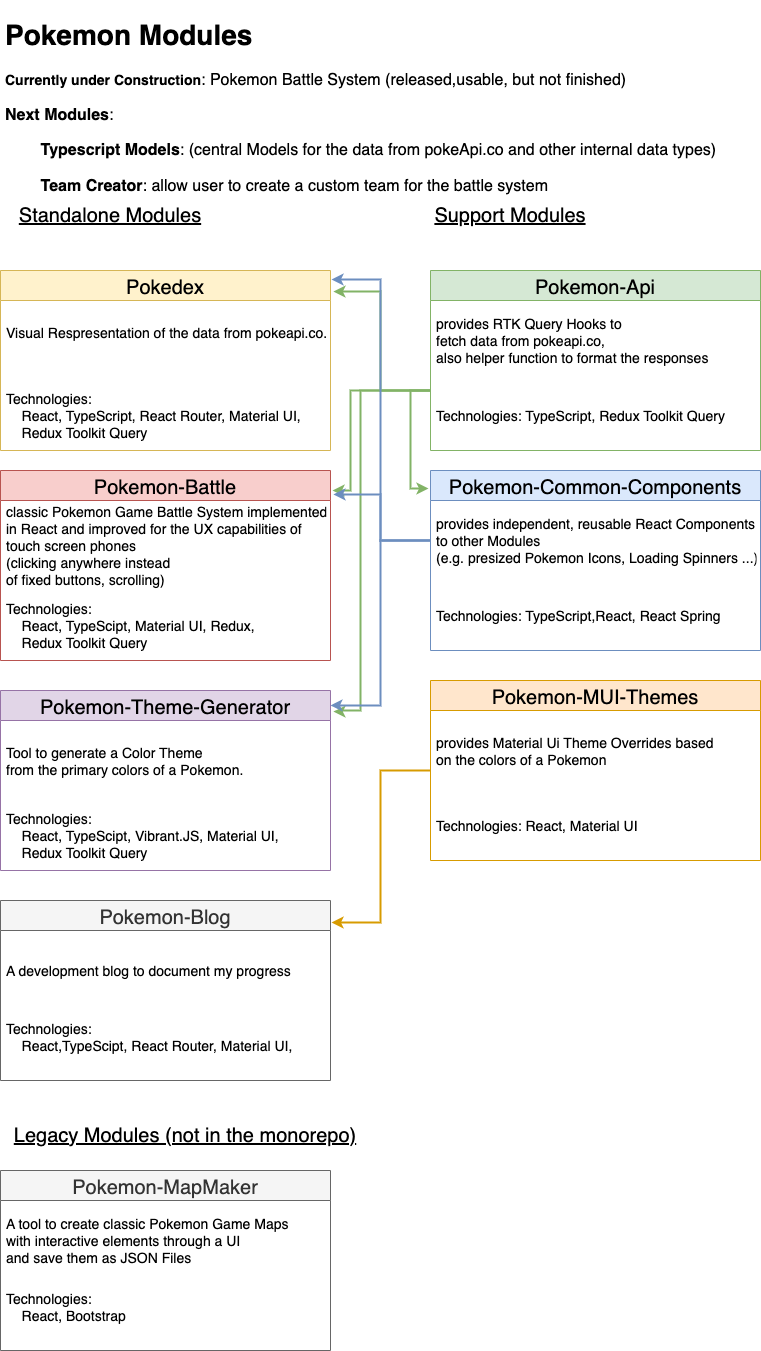

The diagram above was exported from draw.io. Its source (the exported page's mxGraphModel, read from the mxfile embedded in the PNG):
<mxGraphModel dx="1426" dy="794" grid="1" gridSize="10" guides="1" tooltips="1" connect="1" arrows="1" fold="1" page="1" pageScale="1" pageWidth="827" pageHeight="1400" math="0" shadow="0">
  <root>
    <mxCell id="0" />
    <mxCell id="1" parent="0" />
    <mxCell id="Y_GcdOeNlaLuyIUZ5SkQ-1" value="&lt;font style=&quot;font-size: 20px;&quot;&gt;Standalone Modules&lt;/font&gt;" style="text;html=1;strokeColor=none;fillColor=none;align=center;verticalAlign=middle;whiteSpace=wrap;rounded=0;fontStyle=4" vertex="1" parent="1">
      <mxGeometry x="40" y="240" width="220" height="30" as="geometry" />
    </mxCell>
    <mxCell id="Y_GcdOeNlaLuyIUZ5SkQ-2" value="Support Modules" style="text;html=1;strokeColor=none;fillColor=none;align=center;verticalAlign=middle;whiteSpace=wrap;rounded=0;fontSize=20;fontStyle=4" vertex="1" parent="1">
      <mxGeometry x="470" y="240" width="160" height="30" as="geometry" />
    </mxCell>
    <mxCell id="Y_GcdOeNlaLuyIUZ5SkQ-27" style="edgeStyle=orthogonalEdgeStyle;rounded=0;orthogonalLoop=1;jettySize=auto;html=1;entryX=1.009;entryY=0.117;entryDx=0;entryDy=0;entryPerimeter=0;fontSize=14;fillColor=#d5e8d4;strokeColor=#82b366;strokeWidth=2;" edge="1" parent="1" source="Y_GcdOeNlaLuyIUZ5SkQ-4" target="Y_GcdOeNlaLuyIUZ5SkQ-15">
      <mxGeometry relative="1" as="geometry">
        <Array as="points">
          <mxPoint x="420" y="430" />
          <mxPoint x="420" y="331" />
        </Array>
      </mxGeometry>
    </mxCell>
    <mxCell id="Y_GcdOeNlaLuyIUZ5SkQ-4" value="Pokemon-Api" style="swimlane;fontStyle=0;childLayout=stackLayout;horizontal=1;startSize=30;horizontalStack=0;resizeParent=1;resizeParentMax=0;resizeLast=0;collapsible=1;marginBottom=0;fontSize=20;fillColor=#d5e8d4;strokeColor=#82b366;" vertex="1" parent="1">
      <mxGeometry x="470" y="310" width="330" height="180" as="geometry">
        <mxRectangle x="440" y="110" width="150" height="30" as="alternateBounds" />
      </mxGeometry>
    </mxCell>
    <mxCell id="Y_GcdOeNlaLuyIUZ5SkQ-5" value="provides RTK Query Hooks to &#10;fetch data from pokeapi.co, &#10;also helper function to format the responses" style="text;strokeColor=none;fillColor=none;align=left;verticalAlign=middle;spacingLeft=4;spacingRight=4;overflow=hidden;points=[[0,0.5],[1,0.5]];portConstraint=eastwest;rotatable=0;fontSize=14;" vertex="1" parent="Y_GcdOeNlaLuyIUZ5SkQ-4">
      <mxGeometry y="30" width="330" height="80" as="geometry" />
    </mxCell>
    <mxCell id="Y_GcdOeNlaLuyIUZ5SkQ-7" value="Technologies: TypeScript, Redux Toolkit Query" style="text;strokeColor=none;fillColor=none;align=left;verticalAlign=middle;spacingLeft=4;spacingRight=4;overflow=hidden;points=[[0,0.5],[1,0.5]];portConstraint=eastwest;rotatable=0;fontSize=14;" vertex="1" parent="Y_GcdOeNlaLuyIUZ5SkQ-4">
      <mxGeometry y="110" width="330" height="70" as="geometry" />
    </mxCell>
    <mxCell id="Y_GcdOeNlaLuyIUZ5SkQ-34" style="edgeStyle=orthogonalEdgeStyle;rounded=0;orthogonalLoop=1;jettySize=auto;html=1;entryX=1.003;entryY=0.122;entryDx=0;entryDy=0;entryPerimeter=0;labelBackgroundColor=#FF9999;fontSize=14;fontColor=#FF9999;strokeWidth=2;fillColor=#ffe6cc;strokeColor=#d79b00;" edge="1" parent="1" source="Y_GcdOeNlaLuyIUZ5SkQ-11" target="Y_GcdOeNlaLuyIUZ5SkQ-24">
      <mxGeometry relative="1" as="geometry" />
    </mxCell>
    <mxCell id="Y_GcdOeNlaLuyIUZ5SkQ-11" value="Pokemon-MUI-Themes" style="swimlane;fontStyle=0;childLayout=stackLayout;horizontal=1;startSize=30;horizontalStack=0;resizeParent=1;resizeParentMax=0;resizeLast=0;collapsible=1;marginBottom=0;fontSize=20;fillColor=#ffe6cc;strokeColor=#d79b00;" vertex="1" parent="1">
      <mxGeometry x="470" y="720" width="330" height="180" as="geometry">
        <mxRectangle x="440" y="510" width="240" height="30" as="alternateBounds" />
      </mxGeometry>
    </mxCell>
    <mxCell id="Y_GcdOeNlaLuyIUZ5SkQ-12" value="provides Material Ui Theme Overrides based &#10;on the colors of a Pokemon" style="text;strokeColor=none;fillColor=none;align=left;verticalAlign=middle;spacingLeft=4;spacingRight=4;overflow=hidden;points=[[0,0.5],[1,0.5]];portConstraint=eastwest;rotatable=0;fontSize=14;" vertex="1" parent="Y_GcdOeNlaLuyIUZ5SkQ-11">
      <mxGeometry y="30" width="330" height="80" as="geometry" />
    </mxCell>
    <mxCell id="Y_GcdOeNlaLuyIUZ5SkQ-13" value="Technologies: React, Material UI" style="text;strokeColor=none;fillColor=none;align=left;verticalAlign=middle;spacingLeft=4;spacingRight=4;overflow=hidden;points=[[0,0.5],[1,0.5]];portConstraint=eastwest;rotatable=0;fontSize=14;" vertex="1" parent="Y_GcdOeNlaLuyIUZ5SkQ-11">
      <mxGeometry y="110" width="330" height="70" as="geometry" />
    </mxCell>
    <mxCell id="Y_GcdOeNlaLuyIUZ5SkQ-8" value="Pokemon-Common-Components" style="swimlane;fontStyle=0;childLayout=stackLayout;horizontal=1;startSize=30;horizontalStack=0;resizeParent=1;resizeParentMax=0;resizeLast=0;collapsible=1;marginBottom=0;fontSize=20;fillColor=#dae8fc;strokeColor=#6c8ebf;" vertex="1" parent="1">
      <mxGeometry x="470" y="510" width="330" height="180" as="geometry">
        <mxRectangle x="440" y="310" width="330" height="30" as="alternateBounds" />
      </mxGeometry>
    </mxCell>
    <mxCell id="Y_GcdOeNlaLuyIUZ5SkQ-9" value="provides independent, reusable React Components&#10;to other Modules &#10;(e.g. presized Pokemon Icons, Loading Spinners ...)" style="text;strokeColor=none;fillColor=none;align=left;verticalAlign=middle;spacingLeft=4;spacingRight=4;overflow=hidden;points=[[0,0.5],[1,0.5]];portConstraint=eastwest;rotatable=0;fontSize=14;" vertex="1" parent="Y_GcdOeNlaLuyIUZ5SkQ-8">
      <mxGeometry y="30" width="330" height="80" as="geometry" />
    </mxCell>
    <mxCell id="Y_GcdOeNlaLuyIUZ5SkQ-14" value="Technologies: TypeScript,React, React Spring" style="text;strokeColor=none;fillColor=none;align=left;verticalAlign=middle;spacingLeft=4;spacingRight=4;overflow=hidden;points=[[0,0.5],[1,0.5]];portConstraint=eastwest;rotatable=0;fontSize=14;" vertex="1" parent="Y_GcdOeNlaLuyIUZ5SkQ-8">
      <mxGeometry y="110" width="330" height="70" as="geometry" />
    </mxCell>
    <mxCell id="Y_GcdOeNlaLuyIUZ5SkQ-15" value="Pokedex" style="swimlane;fontStyle=0;childLayout=stackLayout;horizontal=1;startSize=30;horizontalStack=0;resizeParent=1;resizeParentMax=0;resizeLast=0;collapsible=1;marginBottom=0;fontSize=20;fillColor=#fff2cc;strokeColor=#d6b656;" vertex="1" parent="1">
      <mxGeometry x="40" y="310" width="330" height="180" as="geometry">
        <mxRectangle x="440" y="110" width="150" height="30" as="alternateBounds" />
      </mxGeometry>
    </mxCell>
    <mxCell id="Y_GcdOeNlaLuyIUZ5SkQ-16" value="Visual Respresentation of the data from pokeapi.co.&#10;" style="text;strokeColor=none;fillColor=none;align=left;verticalAlign=middle;spacingLeft=4;spacingRight=4;overflow=hidden;points=[[0,0.5],[1,0.5]];portConstraint=eastwest;rotatable=0;fontSize=14;" vertex="1" parent="Y_GcdOeNlaLuyIUZ5SkQ-15">
      <mxGeometry y="30" width="330" height="80" as="geometry" />
    </mxCell>
    <mxCell id="Y_GcdOeNlaLuyIUZ5SkQ-17" value="Technologies: &#10;    React, TypeScript, React Router, Material UI,&#10;    Redux Toolkit Query" style="text;strokeColor=none;fillColor=none;align=left;verticalAlign=middle;spacingLeft=4;spacingRight=4;overflow=hidden;points=[[0,0.5],[1,0.5]];portConstraint=eastwest;rotatable=0;fontSize=14;" vertex="1" parent="Y_GcdOeNlaLuyIUZ5SkQ-15">
      <mxGeometry y="110" width="330" height="70" as="geometry" />
    </mxCell>
    <mxCell id="Y_GcdOeNlaLuyIUZ5SkQ-18" value="Pokemon-Battle" style="swimlane;fontStyle=0;childLayout=stackLayout;horizontal=1;startSize=30;horizontalStack=0;resizeParent=1;resizeParentMax=0;resizeLast=0;collapsible=1;marginBottom=0;fontSize=20;fillColor=#f8cecc;strokeColor=#b85450;" vertex="1" parent="1">
      <mxGeometry x="40" y="510" width="330" height="190" as="geometry">
        <mxRectangle x="440" y="110" width="150" height="30" as="alternateBounds" />
      </mxGeometry>
    </mxCell>
    <mxCell id="Y_GcdOeNlaLuyIUZ5SkQ-19" value="classic Pokemon Game Battle System implemented &#10;in React and improved for the UX capabilities of &#10;touch screen phones&#10;(clicking anywhere instead &#10;of fixed buttons, scrolling)" style="text;strokeColor=none;fillColor=none;align=left;verticalAlign=middle;spacingLeft=4;spacingRight=4;overflow=hidden;points=[[0,0.5],[1,0.5]];portConstraint=eastwest;rotatable=0;fontSize=14;" vertex="1" parent="Y_GcdOeNlaLuyIUZ5SkQ-18">
      <mxGeometry y="30" width="330" height="90" as="geometry" />
    </mxCell>
    <mxCell id="Y_GcdOeNlaLuyIUZ5SkQ-20" value="Technologies: &#10;    React, TypeScipt, Material UI, Redux,&#10;    Redux Toolkit Query" style="text;strokeColor=none;fillColor=none;align=left;verticalAlign=middle;spacingLeft=4;spacingRight=4;overflow=hidden;points=[[0,0.5],[1,0.5]];portConstraint=eastwest;rotatable=0;fontSize=14;" vertex="1" parent="Y_GcdOeNlaLuyIUZ5SkQ-18">
      <mxGeometry y="120" width="330" height="70" as="geometry" />
    </mxCell>
    <mxCell id="Y_GcdOeNlaLuyIUZ5SkQ-21" value="Pokemon-Theme-Generator" style="swimlane;fontStyle=0;childLayout=stackLayout;horizontal=1;startSize=30;horizontalStack=0;resizeParent=1;resizeParentMax=0;resizeLast=0;collapsible=1;marginBottom=0;fontSize=20;fillColor=#e1d5e7;strokeColor=#9673a6;" vertex="1" parent="1">
      <mxGeometry x="40" y="730" width="330" height="180" as="geometry">
        <mxRectangle x="440" y="110" width="150" height="30" as="alternateBounds" />
      </mxGeometry>
    </mxCell>
    <mxCell id="Y_GcdOeNlaLuyIUZ5SkQ-22" value="Tool to generate a Color Theme &#10;from the primary colors of a Pokemon." style="text;strokeColor=none;fillColor=none;align=left;verticalAlign=middle;spacingLeft=4;spacingRight=4;overflow=hidden;points=[[0,0.5],[1,0.5]];portConstraint=eastwest;rotatable=0;fontSize=14;" vertex="1" parent="Y_GcdOeNlaLuyIUZ5SkQ-21">
      <mxGeometry y="30" width="330" height="80" as="geometry" />
    </mxCell>
    <mxCell id="Y_GcdOeNlaLuyIUZ5SkQ-23" value="Technologies: &#10;    React, TypeScipt, Vibrant.JS, Material UI,&#10;    Redux Toolkit Query" style="text;strokeColor=none;fillColor=none;align=left;verticalAlign=middle;spacingLeft=4;spacingRight=4;overflow=hidden;points=[[0,0.5],[1,0.5]];portConstraint=eastwest;rotatable=0;fontSize=14;" vertex="1" parent="Y_GcdOeNlaLuyIUZ5SkQ-21">
      <mxGeometry y="110" width="330" height="70" as="geometry" />
    </mxCell>
    <mxCell id="Y_GcdOeNlaLuyIUZ5SkQ-24" value="Pokemon-Blog" style="swimlane;fontStyle=0;childLayout=stackLayout;horizontal=1;startSize=30;horizontalStack=0;resizeParent=1;resizeParentMax=0;resizeLast=0;collapsible=1;marginBottom=0;fontSize=20;fillColor=#f5f5f5;fontColor=#333333;strokeColor=#666666;" vertex="1" parent="1">
      <mxGeometry x="40" y="940" width="330" height="180" as="geometry">
        <mxRectangle x="440" y="110" width="150" height="30" as="alternateBounds" />
      </mxGeometry>
    </mxCell>
    <mxCell id="Y_GcdOeNlaLuyIUZ5SkQ-25" value="A development blog to document my progress" style="text;strokeColor=none;fillColor=none;align=left;verticalAlign=middle;spacingLeft=4;spacingRight=4;overflow=hidden;points=[[0,0.5],[1,0.5]];portConstraint=eastwest;rotatable=0;fontSize=14;" vertex="1" parent="Y_GcdOeNlaLuyIUZ5SkQ-24">
      <mxGeometry y="30" width="330" height="80" as="geometry" />
    </mxCell>
    <mxCell id="Y_GcdOeNlaLuyIUZ5SkQ-26" value="Technologies: &#10;    React,TypeScipt, React Router, Material UI,&#10;    " style="text;strokeColor=none;fillColor=none;align=left;verticalAlign=middle;spacingLeft=4;spacingRight=4;overflow=hidden;points=[[0,0.5],[1,0.5]];portConstraint=eastwest;rotatable=0;fontSize=14;" vertex="1" parent="Y_GcdOeNlaLuyIUZ5SkQ-24">
      <mxGeometry y="110" width="330" height="70" as="geometry" />
    </mxCell>
    <mxCell id="Y_GcdOeNlaLuyIUZ5SkQ-28" style="edgeStyle=orthogonalEdgeStyle;rounded=0;orthogonalLoop=1;jettySize=auto;html=1;fontSize=14;fillColor=#d5e8d4;strokeColor=#82b366;strokeWidth=2;" edge="1" parent="1" source="Y_GcdOeNlaLuyIUZ5SkQ-7">
      <mxGeometry relative="1" as="geometry">
        <mxPoint x="372" y="530" as="targetPoint" />
        <Array as="points">
          <mxPoint x="390" y="430" />
          <mxPoint x="390" y="530" />
        </Array>
      </mxGeometry>
    </mxCell>
    <mxCell id="Y_GcdOeNlaLuyIUZ5SkQ-29" style="edgeStyle=orthogonalEdgeStyle;rounded=0;orthogonalLoop=1;jettySize=auto;html=1;entryX=-0.006;entryY=0.1;entryDx=0;entryDy=0;fontSize=14;entryPerimeter=0;fillColor=#d5e8d4;strokeColor=#82b366;strokeWidth=2;" edge="1" parent="1" source="Y_GcdOeNlaLuyIUZ5SkQ-7" target="Y_GcdOeNlaLuyIUZ5SkQ-8">
      <mxGeometry relative="1" as="geometry">
        <Array as="points">
          <mxPoint x="450" y="430" />
          <mxPoint x="450" y="528" />
        </Array>
      </mxGeometry>
    </mxCell>
    <mxCell id="Y_GcdOeNlaLuyIUZ5SkQ-30" style="edgeStyle=orthogonalEdgeStyle;rounded=0;orthogonalLoop=1;jettySize=auto;html=1;fontSize=14;entryX=1.009;entryY=0.117;entryDx=0;entryDy=0;entryPerimeter=0;fillColor=#d5e8d4;strokeColor=#82b366;strokeWidth=2;" edge="1" parent="1" source="Y_GcdOeNlaLuyIUZ5SkQ-7" target="Y_GcdOeNlaLuyIUZ5SkQ-21">
      <mxGeometry relative="1" as="geometry">
        <mxPoint x="380" y="810" as="targetPoint" />
        <Array as="points">
          <mxPoint x="400" y="430" />
          <mxPoint x="400" y="750" />
          <mxPoint x="380" y="750" />
          <mxPoint x="380" y="751" />
        </Array>
      </mxGeometry>
    </mxCell>
    <mxCell id="Y_GcdOeNlaLuyIUZ5SkQ-32" style="edgeStyle=orthogonalEdgeStyle;rounded=0;orthogonalLoop=1;jettySize=auto;html=1;entryX=1.009;entryY=0.126;entryDx=0;entryDy=0;entryPerimeter=0;fontSize=14;fillColor=#dae8fc;strokeColor=#6c8ebf;strokeWidth=2;" edge="1" parent="1" source="Y_GcdOeNlaLuyIUZ5SkQ-9" target="Y_GcdOeNlaLuyIUZ5SkQ-18">
      <mxGeometry relative="1" as="geometry" />
    </mxCell>
    <mxCell id="Y_GcdOeNlaLuyIUZ5SkQ-33" style="edgeStyle=orthogonalEdgeStyle;rounded=0;orthogonalLoop=1;jettySize=auto;html=1;entryX=1.003;entryY=0.05;entryDx=0;entryDy=0;entryPerimeter=0;fontSize=14;fontColor=#FF9999;labelBackgroundColor=#FF9999;fillColor=#dae8fc;strokeColor=#6c8ebf;strokeWidth=2;" edge="1" parent="1" source="Y_GcdOeNlaLuyIUZ5SkQ-9" target="Y_GcdOeNlaLuyIUZ5SkQ-15">
      <mxGeometry relative="1" as="geometry" />
    </mxCell>
    <mxCell id="Y_GcdOeNlaLuyIUZ5SkQ-35" style="edgeStyle=orthogonalEdgeStyle;rounded=0;orthogonalLoop=1;jettySize=auto;html=1;entryX=1;entryY=0.083;entryDx=0;entryDy=0;entryPerimeter=0;labelBackgroundColor=#FF9999;fontSize=14;fontColor=#FF9999;strokeWidth=2;fillColor=#dae8fc;strokeColor=#6c8ebf;" edge="1" parent="1" source="Y_GcdOeNlaLuyIUZ5SkQ-9" target="Y_GcdOeNlaLuyIUZ5SkQ-21">
      <mxGeometry relative="1" as="geometry" />
    </mxCell>
    <mxCell id="Y_GcdOeNlaLuyIUZ5SkQ-37" value="&lt;h1&gt;&lt;font color=&quot;#000000&quot;&gt;Pokemon Modules&lt;/font&gt;&lt;/h1&gt;&lt;p style=&quot;&quot;&gt;&lt;font style=&quot;font-size: 14px;&quot; color=&quot;#000000&quot;&gt;&lt;b&gt;Currently under Construction&lt;/b&gt;&lt;/font&gt;&lt;font style=&quot;font-size: 16px;&quot; color=&quot;#000000&quot;&gt;: Pokemon Battle System (released,usable, but not finished)&lt;/font&gt;&lt;/p&gt;&lt;p style=&quot;font-size: 16px;&quot;&gt;&lt;font style=&quot;font-size: 16px;&quot; color=&quot;#000000&quot;&gt;&lt;b&gt;Next Modules&lt;/b&gt;:&amp;nbsp;&lt;/font&gt;&lt;/p&gt;&lt;p style=&quot;font-size: 16px;&quot;&gt;&lt;span style=&quot;color: rgb(0, 0, 0); background-color: initial;&quot;&gt;&lt;span style=&quot;white-space: pre; line-height: 1;&quot;&gt;&#09;&lt;/span&gt;&lt;b&gt;Typescript Models&lt;/b&gt;: (central Models for the data from pokeApi.co and other internal data types)&lt;/span&gt;&lt;/p&gt;&lt;p style=&quot;font-size: 16px;&quot;&gt;&lt;span style=&quot;color: rgb(0, 0, 0); background-color: initial;&quot;&gt;&lt;span style=&quot;white-space: pre;&quot;&gt;&#09;&lt;/span&gt;&lt;b&gt;Team Creator&lt;/b&gt;: allow user to create a custom team for the battle system&lt;br&gt;&lt;/span&gt;&lt;/p&gt;&lt;p style=&quot;font-size: 16px;&quot;&gt;&lt;span style=&quot;color: rgb(0, 0, 0); background-color: initial; line-height: 1;&quot;&gt;&lt;span style=&quot;white-space: pre;&quot;&gt;&#09;&lt;/span&gt;&lt;br&gt;&lt;/span&gt;&lt;/p&gt;" style="text;html=1;strokeColor=none;fillColor=none;spacing=5;spacingTop=-20;whiteSpace=wrap;overflow=hidden;rounded=0;fontSize=14;fontColor=#FF9999;" vertex="1" parent="1">
      <mxGeometry x="40" y="50" width="760" height="190" as="geometry" />
    </mxCell>
    <mxCell id="Y_GcdOeNlaLuyIUZ5SkQ-38" value="&lt;font style=&quot;font-size: 20px;&quot;&gt;Legacy Modules (not in the monorepo)&lt;/font&gt;" style="text;html=1;strokeColor=none;fillColor=none;align=center;verticalAlign=middle;whiteSpace=wrap;rounded=0;fontStyle=4" vertex="1" parent="1">
      <mxGeometry x="40" y="1160" width="370" height="30" as="geometry" />
    </mxCell>
    <mxCell id="Y_GcdOeNlaLuyIUZ5SkQ-39" value="Pokemon-MapMaker" style="swimlane;fontStyle=0;childLayout=stackLayout;horizontal=1;startSize=30;horizontalStack=0;resizeParent=1;resizeParentMax=0;resizeLast=0;collapsible=1;marginBottom=0;fontSize=20;fillColor=#f5f5f5;fontColor=#333333;strokeColor=#666666;" vertex="1" parent="1">
      <mxGeometry x="40" y="1210" width="330" height="180" as="geometry">
        <mxRectangle x="440" y="110" width="150" height="30" as="alternateBounds" />
      </mxGeometry>
    </mxCell>
    <mxCell id="Y_GcdOeNlaLuyIUZ5SkQ-40" value="A tool to create classic Pokemon Game Maps&#10;with interactive elements through a UI &#10;and save them as JSON Files" style="text;strokeColor=none;fillColor=none;align=left;verticalAlign=middle;spacingLeft=4;spacingRight=4;overflow=hidden;points=[[0,0.5],[1,0.5]];portConstraint=eastwest;rotatable=0;fontSize=14;" vertex="1" parent="Y_GcdOeNlaLuyIUZ5SkQ-39">
      <mxGeometry y="30" width="330" height="80" as="geometry" />
    </mxCell>
    <mxCell id="Y_GcdOeNlaLuyIUZ5SkQ-41" value="Technologies: &#10;    React, Bootstrap&#10;    " style="text;strokeColor=none;fillColor=none;align=left;verticalAlign=middle;spacingLeft=4;spacingRight=4;overflow=hidden;points=[[0,0.5],[1,0.5]];portConstraint=eastwest;rotatable=0;fontSize=14;" vertex="1" parent="Y_GcdOeNlaLuyIUZ5SkQ-39">
      <mxGeometry y="110" width="330" height="70" as="geometry" />
    </mxCell>
  </root>
</mxGraphModel>